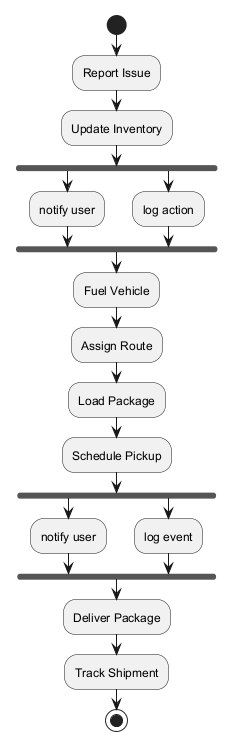

The diagram above was rendered by PlantUML. Its source (embedded in the PNG):
@startuml
skinparam backgroundColor #FFFFFF
skinparam classBackgroundColor #E8F4FA
skinparam classBorderColor #2C7DA0
start
:Report Issue;
:Update Inventory;
fork
:notify user;
fork again
:log action;
end fork
:Fuel Vehicle;
:Assign Route;
:Load Package;
:Schedule Pickup;
fork
:notify user;
fork again
:log event;
end fork
:Deliver Package;
:Track Shipment;
stop
@enduml